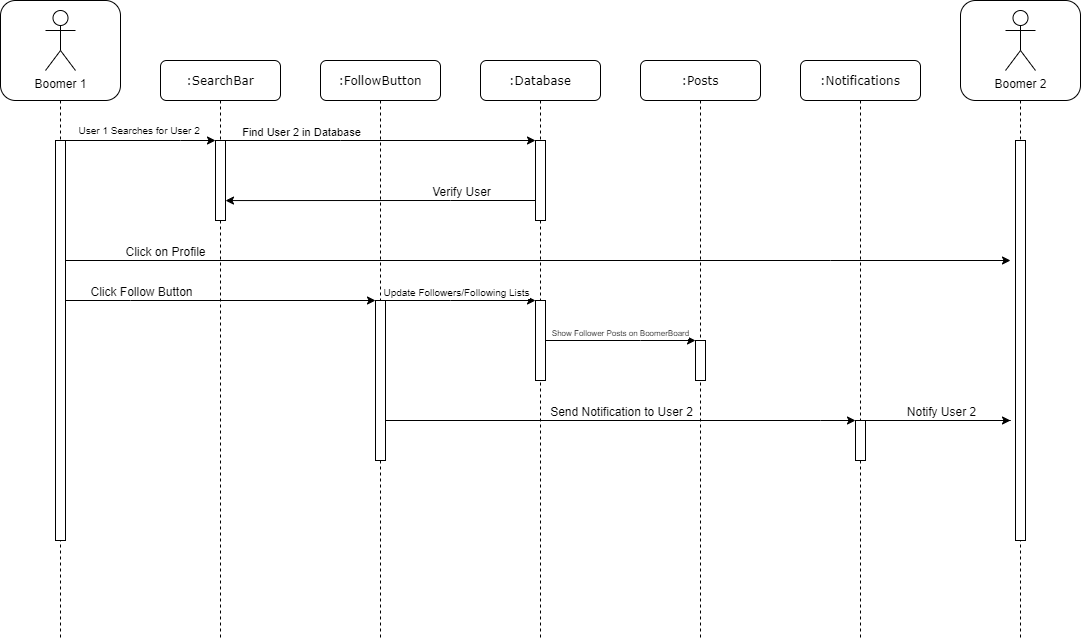

The diagram above was exported from draw.io. Its source (the exported page's mxGraphModel, read from the mxfile embedded in the PNG):
<mxGraphModel dx="1775" dy="556" grid="1" gridSize="10" guides="1" tooltips="1" connect="1" arrows="1" fold="1" page="1" pageScale="1" pageWidth="1100" pageHeight="850" background="#ffffff" math="0" shadow="0">
  <root>
    <mxCell id="0" />
    <mxCell id="1" parent="0" />
    <mxCell id="eTKFzKjKhIHOTfrIgZ5Z-3" value=":Database" style="shape=umlLifeline;perimeter=lifelinePerimeter;whiteSpace=wrap;html=1;container=1;collapsible=0;recursiveResize=0;outlineConnect=0;rounded=1;shadow=0;comic=0;labelBackgroundColor=none;strokeWidth=1;fontFamily=Verdana;fontSize=12;align=center;" vertex="1" parent="1">
      <mxGeometry x="240" y="80" width="120" height="580" as="geometry" />
    </mxCell>
    <mxCell id="eTKFzKjKhIHOTfrIgZ5Z-42" value="" style="html=1;points=[];perimeter=orthogonalPerimeter;rounded=0;shadow=0;comic=0;labelBackgroundColor=none;strokeWidth=1;fontFamily=Verdana;fontSize=12;align=center;" vertex="1" parent="eTKFzKjKhIHOTfrIgZ5Z-3">
      <mxGeometry x="55" y="80" width="10" height="80" as="geometry" />
    </mxCell>
    <mxCell id="eTKFzKjKhIHOTfrIgZ5Z-56" value="" style="html=1;points=[];perimeter=orthogonalPerimeter;rounded=0;shadow=0;comic=0;labelBackgroundColor=none;strokeWidth=1;fontFamily=Verdana;fontSize=12;align=center;" vertex="1" parent="eTKFzKjKhIHOTfrIgZ5Z-3">
      <mxGeometry x="55" y="240" width="10" height="80" as="geometry" />
    </mxCell>
    <mxCell id="eTKFzKjKhIHOTfrIgZ5Z-15" value="" style="shape=umlLifeline;perimeter=lifelinePerimeter;whiteSpace=wrap;html=1;container=1;collapsible=0;recursiveResize=0;outlineConnect=0;rounded=1;shadow=0;comic=0;labelBackgroundColor=none;strokeWidth=1;fontFamily=Verdana;fontSize=12;align=center;size=100;fillColor=none;" vertex="1" parent="1">
      <mxGeometry x="-240" y="20" width="120" height="640" as="geometry" />
    </mxCell>
    <mxCell id="eTKFzKjKhIHOTfrIgZ5Z-16" value="" style="html=1;points=[];perimeter=orthogonalPerimeter;rounded=0;shadow=0;comic=0;labelBackgroundColor=none;strokeWidth=1;fontFamily=Verdana;fontSize=12;align=center;" vertex="1" parent="eTKFzKjKhIHOTfrIgZ5Z-15">
      <mxGeometry x="55" y="140" width="10" height="400" as="geometry" />
    </mxCell>
    <mxCell id="eTKFzKjKhIHOTfrIgZ5Z-17" value="Boomer 1" style="shape=umlActor;verticalLabelPosition=bottom;labelBackgroundColor=#ffffff;verticalAlign=top;html=1;" vertex="1" parent="eTKFzKjKhIHOTfrIgZ5Z-15">
      <mxGeometry x="45" y="10" width="30" height="60" as="geometry" />
    </mxCell>
    <mxCell id="eTKFzKjKhIHOTfrIgZ5Z-34" value="" style="shape=umlLifeline;perimeter=lifelinePerimeter;whiteSpace=wrap;html=1;container=1;collapsible=0;recursiveResize=0;outlineConnect=0;rounded=1;shadow=0;comic=0;labelBackgroundColor=none;strokeWidth=1;fontFamily=Verdana;fontSize=12;align=center;size=100;fillColor=none;" vertex="1" parent="1">
      <mxGeometry x="720" y="20" width="120" height="640" as="geometry" />
    </mxCell>
    <mxCell id="eTKFzKjKhIHOTfrIgZ5Z-35" value="" style="html=1;points=[];perimeter=orthogonalPerimeter;rounded=0;shadow=0;comic=0;labelBackgroundColor=none;strokeWidth=1;fontFamily=Verdana;fontSize=12;align=center;" vertex="1" parent="eTKFzKjKhIHOTfrIgZ5Z-34">
      <mxGeometry x="55" y="140" width="10" height="400" as="geometry" />
    </mxCell>
    <mxCell id="eTKFzKjKhIHOTfrIgZ5Z-36" value="Boomer 2&lt;br&gt;" style="shape=umlActor;verticalLabelPosition=bottom;labelBackgroundColor=#ffffff;verticalAlign=top;html=1;" vertex="1" parent="eTKFzKjKhIHOTfrIgZ5Z-34">
      <mxGeometry x="45" y="10" width="30" height="60" as="geometry" />
    </mxCell>
    <mxCell id="eTKFzKjKhIHOTfrIgZ5Z-37" value=":FollowButton" style="shape=umlLifeline;perimeter=lifelinePerimeter;whiteSpace=wrap;html=1;container=1;collapsible=0;recursiveResize=0;outlineConnect=0;rounded=1;shadow=0;comic=0;labelBackgroundColor=none;strokeWidth=1;fontFamily=Verdana;fontSize=12;align=center;" vertex="1" parent="1">
      <mxGeometry x="80" y="80" width="120" height="580" as="geometry" />
    </mxCell>
    <mxCell id="eTKFzKjKhIHOTfrIgZ5Z-53" value="" style="html=1;points=[];perimeter=orthogonalPerimeter;rounded=0;shadow=0;comic=0;labelBackgroundColor=none;strokeWidth=1;fontFamily=Verdana;fontSize=12;align=center;" vertex="1" parent="eTKFzKjKhIHOTfrIgZ5Z-37">
      <mxGeometry x="55" y="240" width="10" height="160" as="geometry" />
    </mxCell>
    <mxCell id="eTKFzKjKhIHOTfrIgZ5Z-38" value=":SearchBar" style="shape=umlLifeline;perimeter=lifelinePerimeter;whiteSpace=wrap;html=1;container=1;collapsible=0;recursiveResize=0;outlineConnect=0;rounded=1;shadow=0;comic=0;labelBackgroundColor=none;strokeWidth=1;fontFamily=Verdana;fontSize=12;align=center;" vertex="1" parent="1">
      <mxGeometry x="-80" y="80" width="120" height="580" as="geometry" />
    </mxCell>
    <mxCell id="eTKFzKjKhIHOTfrIgZ5Z-40" value="" style="html=1;points=[];perimeter=orthogonalPerimeter;rounded=0;shadow=0;comic=0;labelBackgroundColor=none;strokeWidth=1;fontFamily=Verdana;fontSize=12;align=center;" vertex="1" parent="eTKFzKjKhIHOTfrIgZ5Z-38">
      <mxGeometry x="55" y="80" width="10" height="80" as="geometry" />
    </mxCell>
    <mxCell id="eTKFzKjKhIHOTfrIgZ5Z-39" value=":Notifications" style="shape=umlLifeline;perimeter=lifelinePerimeter;whiteSpace=wrap;html=1;container=1;collapsible=0;recursiveResize=0;outlineConnect=0;rounded=1;shadow=0;comic=0;labelBackgroundColor=none;strokeWidth=1;fontFamily=Verdana;fontSize=12;align=center;" vertex="1" parent="1">
      <mxGeometry x="560" y="80" width="120" height="580" as="geometry" />
    </mxCell>
    <mxCell id="eTKFzKjKhIHOTfrIgZ5Z-61" value="" style="html=1;points=[];perimeter=orthogonalPerimeter;rounded=0;shadow=0;comic=0;labelBackgroundColor=none;strokeWidth=1;fontFamily=Verdana;fontSize=12;align=center;" vertex="1" parent="eTKFzKjKhIHOTfrIgZ5Z-39">
      <mxGeometry x="55" y="360" width="10" height="40" as="geometry" />
    </mxCell>
    <mxCell id="eTKFzKjKhIHOTfrIgZ5Z-41" value="&lt;font style=&quot;font-size: 10px&quot;&gt;User 1 Searches for User 2&amp;nbsp;&lt;/font&gt;" style="edgeStyle=orthogonalEdgeStyle;rounded=0;orthogonalLoop=1;jettySize=auto;html=1;" edge="1" parent="1" source="eTKFzKjKhIHOTfrIgZ5Z-16" target="eTKFzKjKhIHOTfrIgZ5Z-40">
      <mxGeometry x="0.5342" y="41" relative="1" as="geometry">
        <Array as="points">
          <mxPoint x="-60" y="160" />
          <mxPoint x="-60" y="160" />
        </Array>
        <mxPoint x="-40" y="31" as="offset" />
      </mxGeometry>
    </mxCell>
    <mxCell id="eTKFzKjKhIHOTfrIgZ5Z-43" value="" style="edgeStyle=orthogonalEdgeStyle;rounded=0;orthogonalLoop=1;jettySize=auto;html=1;" edge="1" parent="1" source="eTKFzKjKhIHOTfrIgZ5Z-40" target="eTKFzKjKhIHOTfrIgZ5Z-42">
      <mxGeometry relative="1" as="geometry">
        <Array as="points">
          <mxPoint x="100" y="160" />
          <mxPoint x="100" y="160" />
        </Array>
      </mxGeometry>
    </mxCell>
    <mxCell id="eTKFzKjKhIHOTfrIgZ5Z-45" value="&lt;font style=&quot;font-size: 11px&quot;&gt;Find User 2 in Database&lt;/font&gt;" style="text;html=1;align=center;verticalAlign=middle;resizable=0;points=[];labelBackgroundColor=#ffffff;" vertex="1" connectable="0" parent="eTKFzKjKhIHOTfrIgZ5Z-43">
      <mxGeometry x="-0.3806" y="-1" relative="1" as="geometry">
        <mxPoint x="-21" y="-11.07" as="offset" />
      </mxGeometry>
    </mxCell>
    <mxCell id="eTKFzKjKhIHOTfrIgZ5Z-47" value="" style="edgeStyle=orthogonalEdgeStyle;rounded=0;orthogonalLoop=1;jettySize=auto;html=1;" edge="1" parent="1" source="eTKFzKjKhIHOTfrIgZ5Z-42">
      <mxGeometry relative="1" as="geometry">
        <mxPoint x="-15" y="220.0666666666666" as="targetPoint" />
        <Array as="points">
          <mxPoint x="210" y="220" />
          <mxPoint x="210" y="220" />
        </Array>
      </mxGeometry>
    </mxCell>
    <mxCell id="eTKFzKjKhIHOTfrIgZ5Z-48" value="Verify User" style="text;html=1;align=center;verticalAlign=middle;resizable=0;points=[];labelBackgroundColor=#ffffff;" vertex="1" connectable="0" parent="eTKFzKjKhIHOTfrIgZ5Z-47">
      <mxGeometry x="0.3032" y="-3" relative="1" as="geometry">
        <mxPoint x="126.33" y="-7.07" as="offset" />
      </mxGeometry>
    </mxCell>
    <mxCell id="eTKFzKjKhIHOTfrIgZ5Z-51" value="" style="edgeStyle=orthogonalEdgeStyle;rounded=0;orthogonalLoop=1;jettySize=auto;html=1;" edge="1" parent="1" source="eTKFzKjKhIHOTfrIgZ5Z-16">
      <mxGeometry relative="1" as="geometry">
        <mxPoint x="770" y="280" as="targetPoint" />
        <Array as="points">
          <mxPoint x="590" y="280" />
          <mxPoint x="590" y="280" />
        </Array>
      </mxGeometry>
    </mxCell>
    <mxCell id="eTKFzKjKhIHOTfrIgZ5Z-52" value="Click on Profile" style="text;html=1;align=center;verticalAlign=middle;resizable=0;points=[];labelBackgroundColor=#ffffff;" vertex="1" connectable="0" parent="eTKFzKjKhIHOTfrIgZ5Z-51">
      <mxGeometry x="-0.6845" y="-1" relative="1" as="geometry">
        <mxPoint x="-50.33" y="-11.07" as="offset" />
      </mxGeometry>
    </mxCell>
    <mxCell id="eTKFzKjKhIHOTfrIgZ5Z-54" value="" style="edgeStyle=orthogonalEdgeStyle;rounded=0;orthogonalLoop=1;jettySize=auto;html=1;" edge="1" parent="1" source="eTKFzKjKhIHOTfrIgZ5Z-16" target="eTKFzKjKhIHOTfrIgZ5Z-53">
      <mxGeometry relative="1" as="geometry">
        <Array as="points">
          <mxPoint x="-110" y="320" />
          <mxPoint x="-110" y="320" />
        </Array>
      </mxGeometry>
    </mxCell>
    <mxCell id="eTKFzKjKhIHOTfrIgZ5Z-55" value="Click Follow Button" style="text;html=1;align=center;verticalAlign=middle;resizable=0;points=[];labelBackgroundColor=#ffffff;" vertex="1" connectable="0" parent="eTKFzKjKhIHOTfrIgZ5Z-54">
      <mxGeometry x="-0.3204" y="-2" relative="1" as="geometry">
        <mxPoint x="-30.33" y="-12.07" as="offset" />
      </mxGeometry>
    </mxCell>
    <mxCell id="eTKFzKjKhIHOTfrIgZ5Z-57" value="" style="edgeStyle=orthogonalEdgeStyle;rounded=0;orthogonalLoop=1;jettySize=auto;html=1;" edge="1" parent="1" source="eTKFzKjKhIHOTfrIgZ5Z-53" target="eTKFzKjKhIHOTfrIgZ5Z-56">
      <mxGeometry relative="1" as="geometry">
        <Array as="points">
          <mxPoint x="210" y="320" />
          <mxPoint x="210" y="320" />
        </Array>
      </mxGeometry>
    </mxCell>
    <mxCell id="eTKFzKjKhIHOTfrIgZ5Z-59" value=":Posts" style="shape=umlLifeline;perimeter=lifelinePerimeter;whiteSpace=wrap;html=1;container=1;collapsible=0;recursiveResize=0;outlineConnect=0;rounded=1;shadow=0;comic=0;labelBackgroundColor=none;strokeWidth=1;fontFamily=Verdana;fontSize=12;align=center;" vertex="1" parent="1">
      <mxGeometry x="400" y="80" width="120" height="580" as="geometry" />
    </mxCell>
    <mxCell id="eTKFzKjKhIHOTfrIgZ5Z-84" value="" style="html=1;points=[];perimeter=orthogonalPerimeter;rounded=0;shadow=0;comic=0;labelBackgroundColor=none;strokeWidth=1;fontFamily=Verdana;fontSize=12;align=center;" vertex="1" parent="eTKFzKjKhIHOTfrIgZ5Z-59">
      <mxGeometry x="55" y="280" width="10" height="40" as="geometry" />
    </mxCell>
    <mxCell id="eTKFzKjKhIHOTfrIgZ5Z-62" value="" style="edgeStyle=orthogonalEdgeStyle;rounded=0;orthogonalLoop=1;jettySize=auto;html=1;" edge="1" parent="1" source="eTKFzKjKhIHOTfrIgZ5Z-53" target="eTKFzKjKhIHOTfrIgZ5Z-61">
      <mxGeometry relative="1" as="geometry">
        <Array as="points">
          <mxPoint x="580" y="440" />
          <mxPoint x="580" y="440" />
        </Array>
      </mxGeometry>
    </mxCell>
    <mxCell id="eTKFzKjKhIHOTfrIgZ5Z-63" value="Send Notification to User 2" style="text;html=1;align=center;verticalAlign=middle;resizable=0;points=[];labelBackgroundColor=#ffffff;" vertex="1" connectable="0" parent="eTKFzKjKhIHOTfrIgZ5Z-62">
      <mxGeometry x="0.7237" y="145" relative="1" as="geometry">
        <mxPoint x="-170.33" y="134.93" as="offset" />
      </mxGeometry>
    </mxCell>
    <mxCell id="eTKFzKjKhIHOTfrIgZ5Z-65" value="" style="edgeStyle=orthogonalEdgeStyle;rounded=0;orthogonalLoop=1;jettySize=auto;html=1;" edge="1" parent="1" source="eTKFzKjKhIHOTfrIgZ5Z-61">
      <mxGeometry relative="1" as="geometry">
        <mxPoint x="770" y="440" as="targetPoint" />
        <Array as="points">
          <mxPoint x="770" y="440" />
        </Array>
      </mxGeometry>
    </mxCell>
    <mxCell id="eTKFzKjKhIHOTfrIgZ5Z-66" value="Notify User 2" style="text;html=1;align=center;verticalAlign=middle;resizable=0;points=[];labelBackgroundColor=#ffffff;" vertex="1" connectable="0" parent="eTKFzKjKhIHOTfrIgZ5Z-65">
      <mxGeometry x="0.3875" y="125" relative="1" as="geometry">
        <mxPoint x="-25.999999999999986" y="114.93" as="offset" />
      </mxGeometry>
    </mxCell>
    <mxCell id="eTKFzKjKhIHOTfrIgZ5Z-83" value="&lt;font style=&quot;font-size: 10px&quot;&gt;Update Followers/Following Lists&lt;/font&gt;" style="text;html=1;align=center;verticalAlign=middle;resizable=0;points=[];labelBackgroundColor=#ffffff;" vertex="1" connectable="0" parent="1">
      <mxGeometry x="170.00000000000006" y="320.00000000000006" as="geometry">
        <mxPoint x="45.67" y="-10.06" as="offset" />
      </mxGeometry>
    </mxCell>
    <mxCell id="eTKFzKjKhIHOTfrIgZ5Z-85" value="" style="edgeStyle=orthogonalEdgeStyle;rounded=0;orthogonalLoop=1;jettySize=auto;html=1;" edge="1" parent="1" source="eTKFzKjKhIHOTfrIgZ5Z-56" target="eTKFzKjKhIHOTfrIgZ5Z-84">
      <mxGeometry relative="1" as="geometry">
        <Array as="points">
          <mxPoint x="400" y="360" />
          <mxPoint x="400" y="360" />
        </Array>
      </mxGeometry>
    </mxCell>
    <mxCell id="eTKFzKjKhIHOTfrIgZ5Z-88" value="&lt;font style=&quot;font-size: 8px&quot;&gt;Show Follower Posts on BoomerBoard&lt;/font&gt;" style="text;html=1;align=center;verticalAlign=middle;resizable=0;points=[];labelBackgroundColor=#ffffff;" vertex="1" connectable="0" parent="eTKFzKjKhIHOTfrIgZ5Z-85">
      <mxGeometry x="0.2667" y="39" relative="1" as="geometry">
        <mxPoint x="-20.2" y="28.96" as="offset" />
      </mxGeometry>
    </mxCell>
  </root>
</mxGraphModel>